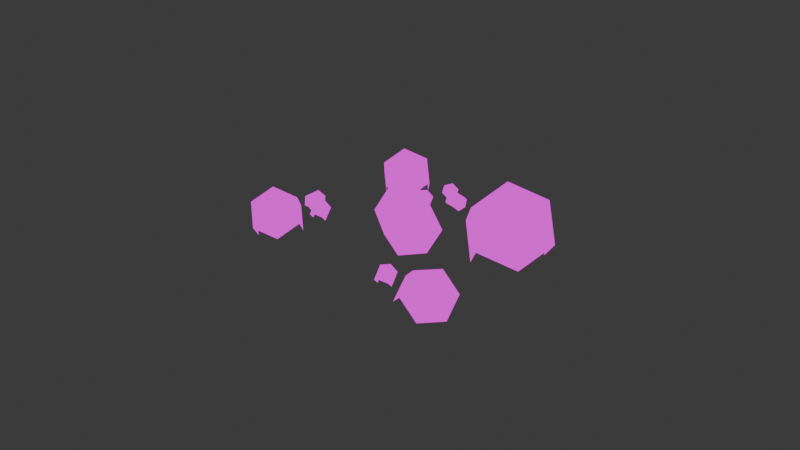 # Source: ore_resource.blend  (saved by Blender 4.2.66; exported with 4.5.12 LTS)
import bpy
from mathutils import Matrix  # noqa: F401  (used for matrix-valued properties, if any)

bpy.ops.wm.read_factory_settings(use_empty=True)
scene = bpy.context.scene
scene.name = 'Scene'

# ---- collections
col_collection = bpy.data.collections.new('Collection'); scene.collection.children.link(col_collection)

# ---- images (referenced by path relative to the original .blend; pixels are not part of the script)
import os
ASSET_DIR = os.environ.get("B2B_ASSET_DIR", "")  # directory of the original .blend (textures are referenced by path, not embedded)
HERE = os.path.dirname(os.path.abspath(__file__))  # packed textures are extracted next to this script under _unpacked/

def load_image(name, relpath, width, height, colorspace="sRGB"):
    """Load a texture the original file referenced (path relative to the .blend, or extracted next to this script)."""
    p = next((c for c in (os.path.join(HERE, relpath), os.path.join(ASSET_DIR, relpath)) if relpath and os.path.exists(c)), "")
    if p:
        img = bpy.data.images.load(p, check_existing=True)
        img.name = name
    else:  # same state as the original file: an image datablock whose file is absent (Cycles renders it pink)
        img = bpy.data.images.new(name, width, height)
        img.source = "FILE"
        img.filepath = "//" + (relpath or name)
    img.colorspace_settings.name = colorspace
    return img
img_ore_resource = load_image('ore_resource', 'ore_resource.png', 1024, 1024, 'sRGB')

# ---- materials (node trees are filled in below, after node groups)
mat_ore_resource = bpy.data.materials.new('ore_resource')
mat_ore_resource.alpha_threshold = 0.0
mat_ore_resource.roughness = 0.5
mat_ore_resource.line_color = (0.0, 0.0, 0.0, 1.0)

# ---- material node trees
mat_ore_resource.use_nodes = True; mat_ore_resource.node_tree.nodes.clear()
_N = mat_ore_resource.node_tree.nodes; _L = mat_ore_resource.node_tree.links
n0 = _N.new('ShaderNodeOutputMaterial'); n0.name = 'Material Output'; n0.location = (300, 300)
n1 = _N.new('ShaderNodeEmission'); n1.name = 'Emission'; n1.location = (10, 300)
n2 = _N.new('ShaderNodeTexImage'); n2.name = 'Image Texture'; n2.location = (-280, 280)
n2.image = img_ore_resource
n2.interpolation = 'Closest'
_L.new(n1.outputs[0], n0.inputs[0])
_L.new(n2.outputs[0], n1.inputs[0])
n0.is_active_output = True

# ---- world
world_world = bpy.data.worlds.new('World'); scene.world = world_world
world_world.use_nodes = True; world_world.node_tree.nodes.clear()
_N = world_world.node_tree.nodes; _L = world_world.node_tree.links
n0 = _N.new('ShaderNodeOutputWorld'); n0.name = 'World Output'; n0.location = (300, 300)
n1 = _N.new('ShaderNodeBackground'); n1.name = 'Background'; n1.location = (10, 300)
n1.inputs[0].default_value = (0.05088, 0.05088, 0.05088, 1.0)
_L.new(n1.outputs[0], n0.inputs[0])
n0.is_active_output = True
world_world.color = (0.05088, 0.05088, 0.05088)
world_world.sun_shadow_jitter_overblur = 0.0

# ---- meshes
me_cylinder_004 = bpy.data.meshes.new('Cylinder.004')
me_cylinder_004.from_pydata([(1.834, 5.565, 0.1475), (1.834, 5.565, 1.898), (2.7, 5.065, 0.1475), (2.7, 5.065, 1.898), (2.7, 4.065, 0.1475), (1.834, 3.565, 0.1475), (1.834, 3.565, 1.898), (0.968, 4.065, 0.1475), (0.968, 4.065, 1.898), (0.968, 5.065, 0.1475), (0.968, 5.065, 1.898), (1.834, 4.565, -0.3525), (0.09642, 0.2675, -1.503), (-0.795, 1.093, -0.05121), (1.048, 0.447, -1.021), (0.1566, 1.272, 0.431), (1.461, -0.292, -0.3475), (0.5695, 0.5331, 1.105), (0.9224, -1.211, -0.1562), (0.03093, -0.3854, 1.296), (-0.0292, -1.39, -0.6385), (-0.9207, -0.5648, 0.8136), (-0.4422, -0.651, -1.312), (-1.334, 0.1742, 0.1401), (-0.6368, 0.5894, 1.037), (0.7641, -0.7073, -1.245), (-1.127, -2.008, -1.156), (-1.127, -2.008, 1.738), (0.305, -2.834, -1.156), (0.305, -2.834, 1.738), (0.305, -4.488, -1.156), (-1.127, -5.315, -1.156), (-1.127, -5.315, 1.738), (-2.559, -4.488, -1.156), (-2.559, -4.488, 1.738), (-2.559, -2.834, -1.156), (-2.559, -2.834, 1.738), (-1.127, -3.661, -1.983), (-2.133, 1.942, 3.038), (-2.133, 1.942, 4.788), (-1.267, 1.442, 3.038), (-1.267, 1.442, 4.788), (-1.267, 0.4419, 3.038), (-2.133, -0.05815, 3.038), (-2.133, -0.05815, 4.788), (-2.999, 0.4419, 3.038), (-2.999, 0.4419, 4.788), (-2.999, 1.442, 3.038), (-2.999, 1.442, 4.788), (-2.133, 0.9419, 2.538), (0.699, 3.287, 0.4457), (1.254, 3.261, 0.3897), (0.6864, 2.969, 0.4703), (1.242, 2.943, 0.4142), (0.7087, 2.83, 0.7568), (1.264, 2.804, 0.7008), (0.7437, 3.009, 1.019), (0.7563, 3.327, 0.9944), (1.312, 3.301, 0.9384), (0.734, 3.466, 0.7078), (1.289, 3.44, 0.6518), (0.5627, 3.156, 0.7483), (0.5784, 3.296, 1.141), (0.9884, 3.666, 1.229), (0.6369, 3.164, 1.426), (1.047, 3.533, 1.514), (0.4852, 3.27, 1.686), (0.275, 3.51, 1.661), (0.6851, 3.879, 1.749), (0.2165, 3.642, 1.377), (0.6266, 4.011, 1.465), (0.3682, 3.535, 1.117), (0.7782, 3.905, 1.205), (0.9539, 3.878, 1.514), (0.3096, 3.297, 1.376), (-1.41, -0.03671, 1.177), (-0.8544, -0.06307, 1.121), (-1.422, -0.3548, 1.201), (-0.867, -0.3812, 1.145), (-1.4, -0.4939, 1.488), (-0.8447, -0.5203, 1.432), (-1.365, -0.3148, 1.75), (-1.352, 0.003299, 1.725), (-0.7971, -0.02306, 1.669), (-1.375, 0.1424, 1.439), (-0.8194, 0.116, 1.383), (-1.546, -0.1682, 1.479), (-2.358, -0.9169, 2.389), (-2.262, -0.9573, 1.84), (-2.241, -1.211, 2.431), (-2.144, -1.251, 1.882), (-1.929, -1.251, 2.489), (-1.833, -1.292, 1.94), (-1.639, -1.039, 1.955), (-1.853, -0.7042, 2.462), (-1.757, -0.7447, 1.913), (-2.164, -0.6636, 2.404), (-2.068, -0.7041, 1.855), (-1.923, -1.009, 1.741), (-1.882, -1.123, 1.163), (-1.764, -1.474, 0.7448), (-1.866, -1.366, 1.371), (-1.749, -1.717, 0.9524), (-1.588, -1.438, 1.51), (-1.471, -1.789, 1.092), (-1.209, -1.62, 1.023), (-1.342, -1.027, 1.234), (-1.224, -1.378, 0.8159), (-1.62, -0.9541, 1.095), (-1.502, -1.305, 0.6766), (-1.453, -1.648, 0.7645), (-1.638, -1.096, 1.422), (3.259, -2.832, -4.412), (3.729, -1.958, -4.533), (3.273, -0.9101, -2.873), (3.201, -1.112, -4.609), (2.275, -0.9383, -2.828), (2.203, -1.14, -4.565), (1.804, -1.812, -2.707), (1.732, -2.014, -4.443), (2.332, -2.658, -2.63), (2.26, -2.86, -4.367), (2.71, -2.044, -4.984), (2.304, -0.195, -3.577), (2.86, -0.2213, -3.633), (2.292, -0.5131, -3.552), (2.847, -0.5395, -3.608), (2.314, -0.6522, -3.266), (2.869, -0.6785, -3.322), (2.349, -0.4731, -3.004), (2.362, -0.155, -3.028), (2.917, -0.1813, -3.084), (2.339, -0.01589, -3.315), (2.895, -0.04225, -3.371), (2.168, -0.3265, -3.274)], [], [(0, 1, 3, 2), (5, 6, 8, 7), (7, 8, 10, 9), (9, 10, 1, 0), (5, 7, 11), (2, 4, 11), (7, 9, 11), (0, 2, 11), (4, 5, 11), (9, 0, 11), (12, 13, 15, 14), (14, 15, 17, 16), (20, 21, 23, 22), (22, 23, 13, 12), (23, 21, 24), (15, 13, 24), (19, 17, 24), (13, 23, 24), (21, 19, 24), (17, 15, 24), (18, 20, 25), (14, 16, 25), (20, 22, 25), (12, 14, 25), (16, 18, 25), (22, 12, 25), (26, 27, 29, 28), (31, 32, 34, 33), (33, 34, 36, 35), (35, 36, 27, 26), (31, 33, 37), (28, 30, 37), (33, 35, 37), (26, 28, 37), (30, 31, 37), (35, 26, 37), (38, 39, 41, 40), (43, 44, 46, 45), (45, 46, 48, 47), (47, 48, 39, 38), (43, 45, 49), (40, 42, 49), (45, 47, 49), (38, 40, 49), (42, 43, 49), (47, 38, 49), (50, 51, 53, 52), (52, 53, 55, 54), (57, 58, 60, 59), (59, 60, 51, 50), (56, 57, 61), (52, 54, 61), (57, 59, 61), (50, 52, 61), (54, 56, 61), (59, 50, 61), (62, 63, 65, 64), (67, 68, 70, 69), (69, 70, 72, 71), (71, 72, 63, 62), (72, 70, 73), (63, 72, 73), (70, 68, 73), (67, 69, 74), (64, 66, 74), (69, 71, 74), (62, 64, 74), (66, 67, 74), (71, 62, 74), (75, 76, 78, 77), (77, 78, 80, 79), (82, 83, 85, 84), (84, 85, 76, 75), (81, 82, 86), (77, 79, 86), (82, 84, 86), (75, 77, 86), (79, 81, 86), (84, 75, 86), (87, 88, 90, 89), (89, 90, 92, 91), (94, 95, 97, 96), (96, 97, 88, 87), (97, 95, 98), (90, 88, 98), (93, 92, 98), (88, 97, 98), (95, 93, 98), (92, 90, 98), (99, 100, 102, 101), (101, 102, 104, 103), (106, 107, 109, 108), (108, 109, 100, 99), (109, 107, 110), (102, 100, 110), (105, 104, 110), (100, 109, 110), (107, 105, 110), (104, 102, 110), (101, 103, 111), (106, 108, 111), (99, 101, 111), (108, 99, 111), (114, 115, 117, 116), (116, 117, 119, 118), (118, 119, 121, 120), (121, 119, 122), (113, 112, 122), (117, 115, 122), (112, 121, 122), (119, 117, 122), (115, 113, 122), (123, 124, 126, 125), (125, 126, 128, 127), (130, 131, 133, 132), (132, 133, 124, 123), (129, 130, 134), (125, 127, 134), (130, 132, 134), (123, 125, 134), (127, 129, 134), (132, 123, 134)])
_uv = me_cylinder_004.uv_layers.new(name='UVMap')
_uv.uv.foreach_set('vector', [0.307, 0.1913, 0.03689, 0.1913, 0.03689, 0.03689, 0.307, 0.03689, 0.307, 0.6544, 0.03689, 0.6544, 0.03689, 0.5, 0.307, 0.5, 0.307, 0.5, 0.03689, 0.5, 0.03689, 0.3456, 0.307, 0.3456, 0.307, 0.3456, 0.03689, 0.3456, 0.03689, 0.1913, 0.307, 0.1913, 0.3808, 0.2246, 0.4352, 0.08012, 0.5525, 0.2067, 0.6177, 0.3665, 0.4638, 0.3548, 0.5525, 0.2067, 0.4352, 0.08012, 0.5834, 0.03689, 0.5525, 0.2067, 0.7068, 0.1295, 0.7068, 0.2839, 0.5525, 0.2067, 0.4638, 0.3548, 0.3808, 0.2246, 0.5525, 0.2067, 0.5834, 0.03689, 0.7068, 0.1295, 0.5525, 0.2067, 0.307, 0.1913, 0.03689, 0.1913, 0.03689, 0.03689, 0.307, 0.03689, 0.307, 0.9631, 0.03689, 0.9631, 0.03689, 0.8087, 0.307, 0.8087, 0.307, 0.5, 0.03689, 0.5, 0.03689, 0.3456, 0.307, 0.3456, 0.307, 0.3456, 0.03689, 0.3456, 0.03689, 0.1913, 0.307, 0.1913, 0.3808, 0.628, 0.4352, 0.4835, 0.5525, 0.6101, 0.6177, 0.7698, 0.4638, 0.7581, 0.5525, 0.6101, 0.5834, 0.4403, 0.7068, 0.5329, 0.5525, 0.6101, 0.4638, 0.7581, 0.3808, 0.628, 0.5525, 0.6101, 0.4352, 0.4835, 0.5834, 0.4403, 0.5525, 0.6101, 0.7068, 0.5329, 0.7068, 0.6873, 0.5525, 0.6101, 0.3808, 0.2246, 0.4352, 0.08012, 0.5525, 0.2067, 0.6177, 0.3665, 0.4638, 0.3548, 0.5525, 0.2067, 0.4352, 0.08012, 0.5834, 0.03689, 0.5525, 0.2067, 0.7068, 0.1295, 0.7068, 0.2839, 0.5525, 0.2067, 0.4638, 0.3548, 0.3808, 0.2246, 0.5525, 0.2067, 0.5834, 0.03689, 0.7068, 0.1295, 0.5525, 0.2067, 0.307, 0.1913, 0.03689, 0.1913, 0.03689, 0.03689, 0.307, 0.03689, 0.307, 0.6544, 0.03689, 0.6544, 0.03689, 0.5, 0.307, 0.5, 0.307, 0.5, 0.03689, 0.5, 0.03689, 0.3456, 0.307, 0.3456, 0.307, 0.3456, 0.03689, 0.3456, 0.03689, 0.1913, 0.307, 0.1913, 0.3808, 0.2246, 0.4352, 0.08012, 0.5525, 0.2067, 0.6177, 0.3665, 0.4638, 0.3548, 0.5525, 0.2067, 0.4352, 0.08012, 0.5834, 0.03689, 0.5525, 0.2067, 0.7068, 0.1295, 0.7068, 0.2839, 0.5525, 0.2067, 0.4638, 0.3548, 0.3808, 0.2246, 0.5525, 0.2067, 0.5834, 0.03689, 0.7068, 0.1295, 0.5525, 0.2067, 0.307, 0.1913, 0.03689, 0.1913, 0.03689, 0.03689, 0.307, 0.03689, 0.307, 0.6544, 0.03689, 0.6544, 0.03689, 0.5, 0.307, 0.5, 0.307, 0.5, 0.03689, 0.5, 0.03689, 0.3456, 0.307, 0.3456, 0.307, 0.3456, 0.03689, 0.3456, 0.03689, 0.1913, 0.307, 0.1913, 0.3808, 0.2246, 0.4352, 0.08012, 0.5525, 0.2067, 0.6177, 0.3665, 0.4638, 0.3548, 0.5525, 0.2067, 0.4352, 0.08012, 0.5834, 0.03689, 0.5525, 0.2067, 0.7068, 0.1295, 0.7068, 0.2839, 0.5525, 0.2067, 0.4638, 0.3548, 0.3808, 0.2246, 0.5525, 0.2067, 0.5834, 0.03689, 0.7068, 0.1295, 0.5525, 0.2067, 0.307, 0.1913, 0.03689, 0.1913, 0.03689, 0.03689, 0.307, 0.03689, 0.307, 0.9631, 0.03689, 0.9631, 0.03689, 0.8087, 0.307, 0.8087, 0.307, 0.5, 0.03689, 0.5, 0.03689, 0.3456, 0.307, 0.3456, 0.307, 0.3456, 0.03689, 0.3456, 0.03689, 0.1913, 0.307, 0.1913, 0.3808, 0.2246, 0.4352, 0.08012, 0.5525, 0.2067, 0.6177, 0.3665, 0.4638, 0.3548, 0.5525, 0.2067, 0.4352, 0.08012, 0.5834, 0.03689, 0.5525, 0.2067, 0.7068, 0.1295, 0.7068, 0.2839, 0.5525, 0.2067, 0.4638, 0.3548, 0.3808, 0.2246, 0.5525, 0.2067, 0.5834, 0.03689, 0.7068, 0.1295, 0.5525, 0.2067, 0.307, 0.1913, 0.03689, 0.1913, 0.03689, 0.03689, 0.307, 0.03689, 0.307, 0.6544, 0.03689, 0.6544, 0.03689, 0.5, 0.307, 0.5, 0.307, 0.5, 0.03689, 0.5, 0.03689, 0.3456, 0.307, 0.3456, 0.307, 0.3456, 0.03689, 0.3456, 0.03689, 0.1913, 0.307, 0.1913, 0.3808, 0.628, 0.4352, 0.4835, 0.5525, 0.6101, 0.4638, 0.7581, 0.3808, 0.628, 0.5525, 0.6101, 0.4352, 0.4835, 0.5834, 0.4403, 0.5525, 0.6101, 0.3808, 0.2246, 0.4352, 0.08012, 0.5525, 0.2067, 0.6177, 0.3665, 0.4638, 0.3548, 0.5525, 0.2067, 0.4352, 0.08012, 0.5834, 0.03689, 0.5525, 0.2067, 0.7068, 0.1295, 0.7068, 0.2839, 0.5525, 0.2067, 0.4638, 0.3548, 0.3808, 0.2246, 0.5525, 0.2067, 0.5834, 0.03689, 0.7068, 0.1295, 0.5525, 0.2067, 0.307, 0.1913, 0.03689, 0.1913, 0.03689, 0.03689, 0.307, 0.03689, 0.307, 0.9631, 0.03689, 0.9631, 0.03689, 0.8087, 0.307, 0.8087, 0.307, 0.5, 0.03689, 0.5, 0.03689, 0.3456, 0.307, 0.3456, 0.307, 0.3456, 0.03689, 0.3456, 0.03689, 0.1913, 0.307, 0.1913, 0.3808, 0.2246, 0.4352, 0.08012, 0.5525, 0.2067, 0.6177, 0.3665, 0.4638, 0.3548, 0.5525, 0.2067, 0.4352, 0.08012, 0.5834, 0.03689, 0.5525, 0.2067, 0.7068, 0.1295, 0.7068, 0.2839, 0.5525, 0.2067, 0.4638, 0.3548, 0.3808, 0.2246, 0.5525, 0.2067, 0.5834, 0.03689, 0.7068, 0.1295, 0.5525, 0.2067, 0.307, 0.1913, 0.03689, 0.1913, 0.03689, 0.03689, 0.307, 0.03689, 0.307, 0.9631, 0.03689, 0.9631, 0.03689, 0.8087, 0.307, 0.8087, 0.307, 0.5, 0.03689, 0.5, 0.03689, 0.3456, 0.307, 0.3456, 0.307, 0.3456, 0.03689, 0.3456, 0.03689, 0.1913, 0.307, 0.1913, 0.3808, 0.628, 0.4352, 0.4835, 0.5525, 0.6101, 0.6177, 0.7698, 0.4638, 0.7581, 0.5525, 0.6101, 0.5834, 0.4403, 0.7068, 0.5329, 0.5525, 0.6101, 0.4638, 0.7581, 0.3808, 0.628, 0.5525, 0.6101, 0.4352, 0.4835, 0.5834, 0.4403, 0.5525, 0.6101, 0.7068, 0.5329, 0.7068, 0.6873, 0.5525, 0.6101, 0.307, 0.1913, 0.03689, 0.1913, 0.03689, 0.03689, 0.307, 0.03689, 0.307, 0.9631, 0.03689, 0.9631, 0.03689, 0.8087, 0.307, 0.8087, 0.307, 0.5, 0.03689, 0.5, 0.03689, 0.3456, 0.307, 0.3456, 0.307, 0.3456, 0.03689, 0.3456, 0.03689, 0.1913, 0.307, 0.1913, 0.3808, 0.628, 0.4352, 0.4835, 0.5525, 0.6101, 0.6177, 0.7698, 0.4638, 0.7581, 0.5525, 0.6101, 0.5834, 0.4403, 0.7068, 0.5329, 0.5525, 0.6101, 0.4638, 0.7581, 0.3808, 0.628, 0.5525, 0.6101, 0.4352, 0.4835, 0.5834, 0.4403, 0.5525, 0.6101, 0.7068, 0.5329, 0.7068, 0.6873, 0.5525, 0.6101, 0.6177, 0.3665, 0.4638, 0.3548, 0.5525, 0.2067, 0.4352, 0.08012, 0.5834, 0.03689, 0.5525, 0.2067, 0.7068, 0.1295, 0.7068, 0.2839, 0.5525, 0.2067, 0.5834, 0.03689, 0.7068, 0.1295, 0.5525, 0.2067, 0.307, 0.8087, 0.03689, 0.8087, 0.03689, 0.6544, 0.307, 0.6544, 0.307, 0.6544, 0.03689, 0.6544, 0.03689, 0.5, 0.307, 0.5, 0.307, 0.5, 0.03689, 0.5, 0.03689, 0.3456, 0.307, 0.3456, 0.3808, 0.628, 0.4352, 0.4835, 0.5525, 0.6101, 0.6177, 0.7698, 0.4638, 0.7581, 0.5525, 0.6101, 0.5834, 0.4403, 0.7068, 0.5329, 0.5525, 0.6101, 0.4638, 0.7581, 0.3808, 0.628, 0.5525, 0.6101, 0.4352, 0.4835, 0.5834, 0.4403, 0.5525, 0.6101, 0.7068, 0.5329, 0.7068, 0.6873, 0.5525, 0.6101, 0.307, 0.1913, 0.03689, 0.1913, 0.03689, 0.03689, 0.307, 0.03689, 0.307, 0.9631, 0.03689, 0.9631, 0.03689, 0.8087, 0.307, 0.8087, 0.307, 0.5, 0.03689, 0.5, 0.03689, 0.3456, 0.307, 0.3456, 0.307, 0.3456, 0.03689, 0.3456, 0.03689, 0.1913, 0.307, 0.1913, 0.3808, 0.2246, 0.4352, 0.08012, 0.5525, 0.2067, 0.6177, 0.3665, 0.4638, 0.3548, 0.5525, 0.2067, 0.4352, 0.08012, 0.5834, 0.03689, 0.5525, 0.2067, 0.7068, 0.1295, 0.7068, 0.2839, 0.5525, 0.2067, 0.4638, 0.3548, 0.3808, 0.2246, 0.5525, 0.2067, 0.5834, 0.03689, 0.7068, 0.1295, 0.5525, 0.2067])
me_cylinder_004.materials.append(mat_ore_resource)
me_cylinder_004.update()

# ---- objects
ob_ore_resource = bpy.data.objects.new('ore_resource', me_cylinder_004)

# ---- transforms, parenting, visibility, modifiers, constraints
ob_ore_resource.location = (0.0, 1.192e-07, -4.47e-08)
ob_ore_resource.rotation_euler = (2.619, 0.8273, -1.533)
ob_ore_resource.scale = (0.3698, 0.3698, 0.3698)

# ---- collection membership
col_collection.objects.link(ob_ore_resource)

# ---- scene / render settings (as saved in the file)
scene.frame_start = 1; scene.frame_end = 250; scene.frame_set(1)
scene.render.engine = 'BLENDER_EEVEE_NEXT'
bpy.context.view_layer.update()

# ---- added for rendering (the .blend has no active camera): camera
cam_auto = bpy.data.cameras.new('AutoCamera')
cam_auto.lens = 50.0
cam_auto.sensor_width = 36.0
cam_auto.clip_end = 1000.0
ob_auto_camera = bpy.data.objects.new('AutoCamera', cam_auto)
scene.collection.objects.link(ob_auto_camera)
ob_auto_camera.location = (8.6477, -10.5299, 6.86924)
ob_auto_camera.rotation_euler = (1.09748, -7.21219e-08, 0.694738)
scene.camera = ob_auto_camera
bpy.context.view_layer.update()
